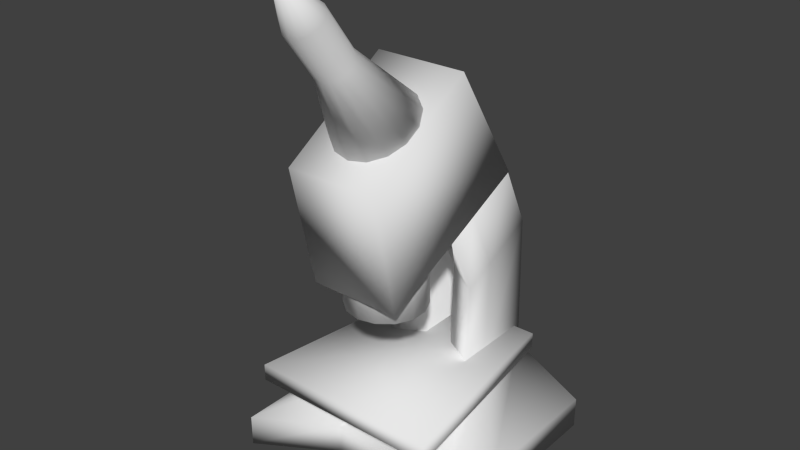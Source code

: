 # Source: LaborMachine2.blend  (saved by Blender 2.62.0; exported with 4.5.12 LTS)
import bpy
from mathutils import Matrix  # noqa: F401  (used for matrix-valued properties, if any)

bpy.ops.wm.read_factory_settings(use_empty=True)
scene = bpy.context.scene
scene.name = 'Scene'

# ---- collections
col_collection_1 = bpy.data.collections.new('Collection 1'); scene.collection.children.link(col_collection_1)

# ---- materials (node trees are filled in below, after node groups)
mat_labormachine2 = bpy.data.materials.new('LaborMachine2')
mat_labormachine2.alpha_threshold = 0.0
mat_labormachine2.use_transparent_shadow = False
mat_labormachine2.roughness = 0.5
mat_labormachine2.line_color = (0.0, 0.0, 0.0, 1.0)

# ---- material node trees

# ---- world
world_world = bpy.data.worlds.new('World'); scene.world = world_world
world_world.color = (0.05088, 0.05088, 0.05088)
world_world.use_sun_shadow = False
world_world.sun_shadow_jitter_overblur = 0.0
world_world.cycles.sampling_method = 'MANUAL'
world_world.cycles.sample_map_resolution = 256

# ---- meshes
me_cube = bpy.data.meshes.new('Cube')
me_cube.from_pydata([(1.675, 0.7969, -0.09307), (1.675, -2.553, -0.09307), (-1.675, -2.553, -0.09307), (-1.675, 0.7969, -0.09307), (1.675, 0.7969, 0.3689), (1.675, -2.553, 0.3689), (-1.675, -2.553, 0.3689), (-1.675, 0.7969, 0.3689), (1.675, -1.29, -0.09307), (-1.675, -1.29, -0.09307), (1.675, -1.29, 0.3689), (-1.675, -1.29, 0.3689), (0.5583, -1.883, -0.09307), (-0.5583, -1.883, -0.09307), (0.5583, 0.7969, -0.09307), (-0.5583, 0.7969, -0.09307), (0.5583, -1.883, 0.3689), (-0.5583, -1.883, 0.3689), (0.5583, 0.7969, 0.3689), (-0.5583, 0.7969, 0.3689), (-0.3333, -0.2458, 0.0), (0.3333, -0.2458, 0.0), (-0.3333, 0.3468, 0.2758), (0.3333, 0.3468, 0.2758), (0.2243, 0.2607, 0.9981), (0.2243, -0.3763, 0.9981), (-0.2243, -0.3763, 0.9981), (-0.2243, 0.2607, 0.9981), (-0.673, 0.7003, 0.9981), (-0.2243, 0.7003, 0.9981), (0.2243, 0.7003, 0.9981), (0.673, 0.7003, 0.9981), (-0.673, -0.6456, 0.9981), (0.673, -0.6456, 0.9981), (-0.673, -0.1381, 0.9981), (0.673, -0.1381, 0.9981), (1.0, 0.5722, 1.099), (1.41, -2.471, 1.099), (-1.41, -2.471, 1.099), (-1.0, 0.5723, 1.099), (1.0, 0.5722, 1.348), (1.41, -2.471, 1.348), (-1.41, -2.471, 1.348), (-1.0, 0.5722, 1.348), (0.673, 0.6402, 3.052), (0.673, -0.1165, 2.691), (0.673, -0.5747, 2.473), (-0.673, -0.1165, 2.691), (-0.673, -0.5747, 2.473), (-0.673, 0.6402, 3.052), (0.2243, -0.3315, 2.589), (-0.2243, -0.3315, 2.589), (0.2243, 0.6402, 3.052), (-0.2243, 0.6402, 3.052), (-0.2243, 0.2434, 2.863), (0.2243, 0.2434, 2.863), (3.791e-09, -0.937, 2.468), (0.2499, -0.994, 2.468), (0.4504, -1.154, 2.468), (0.5616, -1.385, 2.468), (0.5616, -1.641, 2.468), (0.4504, -1.872, 2.468), (0.2499, -2.032, 2.468), (9.077e-08, -2.089, 2.468), (-0.2499, -2.032, 2.468), (-0.4504, -1.872, 2.468), (-0.5616, -1.641, 2.468), (-0.5616, -1.385, 2.468), (-0.4504, -1.154, 2.468), (-0.2499, -0.994, 2.468), (3.792e-07, -0.937, 3.62), (0.2499, -0.994, 3.62), (0.4504, -1.154, 3.62), (0.5616, -1.385, 3.62), (0.5616, -1.641, 3.62), (0.4504, -1.872, 3.62), (0.2499, -2.032, 3.62), (-1.109e-06, -2.089, 3.62), (-0.2499, -2.032, 3.62), (-0.4504, -1.872, 3.62), (-0.5616, -1.641, 3.62), (-0.5616, -1.385, 3.62), (-0.4504, -1.154, 3.62), (-0.2499, -0.994, 3.62), (3.791e-09, -1.513, 2.468), (3.791e-09, -1.513, 3.62), (0.02308, -1.668, 4.994), (-0.1007, -2.217, 6.166), (-0.1999, -2.28, 6.119), (-0.255, -2.372, 6.05), (-0.255, -2.474, 5.975), (-0.1999, -2.566, 5.907), (-0.1007, -2.629, 5.86), (0.02308, -2.652, 5.843), (0.1468, -2.629, 5.86), (0.2461, -2.566, 5.907), (0.3011, -2.474, 5.975), (0.3011, -2.372, 6.05), (0.2461, -2.28, 6.119), (0.1468, -2.217, 6.166), (0.02308, -2.194, 6.183), (-0.2519, -1.209, 5.335), (-0.4724, -1.35, 5.23), (-0.5948, -1.555, 5.078), (-0.5948, -1.781, 4.91), (-0.4724, -1.985, 4.759), (-0.2519, -2.126, 4.654), (0.02308, -2.177, 4.617), (0.2981, -2.126, 4.654), (0.5186, -1.985, 4.759), (0.641, -1.781, 4.91), (0.641, -1.555, 5.078), (0.5186, -1.35, 5.23), (0.2981, -1.209, 5.335), (0.02308, -1.159, 5.372), (0.2243, -0.7561, 3.479), (0.2243, -0.1812, 3.754), (-0.2243, -0.7561, 3.479), (-0.2243, -0.1812, 3.754), (-0.673, 0.2156, 3.943), (-0.2243, 0.2156, 3.943), (0.2243, 0.2156, 3.943), (0.673, 0.2156, 3.943), (-0.673, -0.9993, 3.364), (0.673, -0.9993, 3.364), (-0.673, -0.5412, 3.582), (0.673, -0.5412, 3.582), (0.6767, 0.2297, 3.947), (0.6767, -2.141, 2.793), (-0.6767, -2.141, 2.793), (-0.6767, 0.2297, 3.947), (0.6767, -0.8414, 5.636), (0.6767, -2.53, 4.565), (-0.6767, -2.53, 4.565), (-0.6767, -0.8414, 5.636), (0.1468, -2.671, 6.778), (0.02308, -2.648, 6.795), (0.2461, -2.735, 6.731), (0.3011, -2.826, 6.663), (0.3011, -2.928, 6.588), (0.2461, -3.02, 6.519), (0.1468, -3.084, 6.472), (0.02308, -3.106, 6.455), (-0.1007, -3.084, 6.472), (-0.1999, -3.02, 6.519), (-0.255, -2.928, 6.588), (-0.255, -2.826, 6.663), (-0.1999, -2.735, 6.731), (-0.1007, -2.671, 6.778), (-0.02394, -3.083, 7.078), (0.0264, -3.074, 7.085), (-0.06431, -3.109, 7.059), (-0.08671, -3.147, 7.032), (-0.08671, -3.188, 7.001), (-0.06431, -3.225, 6.973), (-0.02394, -3.251, 6.954), (0.0264, -3.26, 6.947), (0.07674, -3.251, 6.954), (0.1171, -3.225, 6.973), (0.1395, -3.188, 7.001), (0.1395, -3.147, 7.032), (0.1171, -3.109, 7.059), (0.07674, -3.083, 7.078), (0.0264, -3.167, 7.016)], [], [(8, 0, 4, 10), (10, 5, 1, 8), (6, 11, 9, 2), (11, 7, 3, 9), (5, 16, 12, 1), (16, 17, 13, 12), (17, 6, 2, 13), (0, 14, 18, 4), (14, 15, 19, 18), (15, 3, 7, 19), (14, 0, 8, 21), (21, 20, 15, 14), (20, 9, 3, 15), (1, 12, 21, 8), (12, 13, 20, 21), (13, 2, 9, 20), (17, 16, 23, 22), (23, 16, 25, 24), (17, 22, 27, 26), (22, 23, 24, 27), (19, 7, 28, 29), (18, 19, 29, 30), (4, 18, 30, 31), (6, 17, 26, 32), (16, 5, 33, 25), (7, 11, 34, 28), (11, 6, 32, 34), (5, 10, 35, 33), (10, 4, 31, 35), (38, 39, 36, 37), (40, 43, 42, 41), (36, 40, 41, 37), (37, 41, 42, 38), (38, 42, 43, 39), (39, 43, 40, 36), (35, 31, 44, 45), (33, 35, 45, 46), (34, 32, 48, 47), (28, 34, 47, 49), (25, 33, 46, 50), (32, 26, 51, 48), (31, 30, 52, 44), (30, 29, 53, 52), (29, 28, 49, 53), (27, 24, 55, 54), (26, 27, 54, 51), (24, 25, 50, 55), (84, 56, 57), (85, 71, 70), (84, 57, 58), (85, 72, 71), (84, 58, 59), (85, 73, 72), (84, 59, 60), (85, 74, 73), (84, 60, 61), (85, 75, 74), (84, 61, 62), (85, 76, 75), (84, 62, 63), (85, 77, 76), (84, 63, 64), (85, 78, 77), (84, 64, 65), (85, 79, 78), (84, 65, 66), (85, 80, 79), (84, 66, 67), (85, 81, 80), (84, 67, 68), (85, 82, 81), (84, 68, 69), (85, 83, 82), (84, 69, 56), (85, 70, 83), (56, 70, 71, 57), (57, 71, 72, 58), (58, 72, 73, 59), (59, 73, 74, 60), (60, 74, 75, 61), (61, 75, 76, 62), (62, 76, 77, 63), (63, 77, 78, 64), (64, 78, 79, 65), (65, 79, 80, 66), (66, 80, 81, 67), (67, 81, 82, 68), (68, 82, 83, 69), (69, 83, 70, 56), (101, 87, 100, 114), (102, 88, 87, 101), (103, 89, 88, 102), (104, 90, 89, 103), (105, 91, 90, 104), (106, 92, 91, 105), (107, 93, 92, 106), (108, 94, 93, 107), (109, 95, 94, 108), (110, 96, 95, 109), (111, 97, 96, 110), (112, 98, 97, 111), (113, 99, 98, 112), (114, 100, 99, 113), (86, 101, 114), (86, 102, 101), (86, 103, 102), (86, 104, 103), (86, 105, 104), (86, 106, 105), (86, 107, 106), (86, 108, 107), (86, 109, 108), (86, 110, 109), (86, 111, 110), (86, 112, 111), (86, 113, 112), (86, 114, 113), (55, 50, 115, 116), (51, 54, 118, 117), (54, 55, 116, 118), (53, 49, 119, 120), (52, 53, 120, 121), (44, 52, 121, 122), (48, 51, 117, 123), (50, 46, 124, 115), (49, 47, 125, 119), (47, 48, 123, 125), (46, 45, 126, 124), (45, 44, 122, 126), (115, 124, 126, 116), (123, 117, 118, 125), (116, 126, 122, 121), (118, 116, 121, 120), (125, 118, 120, 119), (129, 130, 127, 128), (131, 134, 133, 132), (127, 131, 132, 128), (128, 132, 133, 129), (129, 133, 134, 130), (130, 134, 131, 127), (99, 100, 136, 135), (98, 99, 135, 137), (97, 98, 137, 138), (96, 97, 138, 139), (95, 96, 139, 140), (94, 95, 140, 141), (93, 94, 141, 142), (92, 93, 142, 143), (91, 92, 143, 144), (90, 91, 144, 145), (89, 90, 145, 146), (88, 89, 146, 147), (87, 88, 147, 148), (100, 87, 148, 136), (136, 148, 149, 150), (148, 147, 151, 149), (147, 146, 152, 151), (146, 145, 153, 152), (145, 144, 154, 153), (144, 143, 155, 154), (143, 142, 156, 155), (142, 141, 157, 156), (141, 140, 158, 157), (140, 139, 159, 158), (139, 138, 160, 159), (138, 137, 161, 160), (137, 135, 162, 161), (135, 136, 150, 162), (163, 150, 149), (163, 149, 151), (163, 151, 152), (163, 152, 153), (163, 153, 154), (163, 154, 155), (163, 155, 156), (163, 156, 157), (163, 157, 158), (163, 158, 159), (163, 159, 160), (163, 160, 161), (163, 161, 162), (163, 162, 150)])
me_cube.polygons.foreach_set('use_smooth', [True] * 182)
_uv = me_cube.uv_layers.new(name='UVMap')
_uv.uv.foreach_set('vector', [0.9041, 0.6061, 0.9043, 0.7483, 0.8728, 0.7484, 0.8727, 0.6062, 0.8727, 0.6062, 0.8726, 0.5201, 0.9041, 0.52, 0.9041, 0.6061, 0.9042, 0.2692, 0.9042, 0.3553, 0.8727, 0.3553, 0.8728, 0.2692, 0.9042, 0.3553, 0.9041, 0.4976, 0.8726, 0.4975, 0.8727, 0.3553, 0.01189, 0.7697, 0.02024, 0.6935, 0.0512, 0.6934, 0.04285, 0.7696, 0.02024, 0.6935, 0.02001, 0.6173, 0.05097, 0.6172, 0.0512, 0.6934, 0.02001, 0.6173, 0.01119, 0.5411, 0.04215, 0.541, 0.05097, 0.6172, 0.2399, 0.2892, 0.1637, 0.2894, 0.1636, 0.2583, 0.2398, 0.258, 0.1637, 0.2894, 0.08747, 0.2896, 0.08738, 0.2585, 0.1636, 0.2583, 0.08747, 0.2896, 0.01129, 0.2899, 0.01119, 0.2587, 0.08738, 0.2585, 0.2625, 0.08808, 0.2622, 0.01189, 0.4046, 0.01145, 0.3335, 0.1032, 0.3335, 0.1032, 0.3337, 0.1487, 0.2627, 0.1643, 0.2625, 0.08808, 0.3337, 0.1487, 0.4053, 0.24, 0.2629, 0.2405, 0.2627, 0.1643, 0.4908, 0.01119, 0.4453, 0.08752, 0.3335, 0.1032, 0.4046, 0.01145, 0.4453, 0.08752, 0.4455, 0.1637, 0.3337, 0.1487, 0.3335, 0.1032, 0.4455, 0.1637, 0.4915, 0.2398, 0.4053, 0.24, 0.3337, 0.1487, 0.6132, 0.8711, 0.537, 0.8713, 0.5519, 0.7213, 0.5974, 0.7211, 0.3019, 0.4933, 0.4547, 0.4936, 0.3529, 0.5399, 0.3095, 0.5418, 0.477, 0.2631, 0.6298, 0.2628, 0.6222, 0.3114, 0.5788, 0.3094, 0.2795, 0.7331, 0.234, 0.7333, 0.2413, 0.6837, 0.2719, 0.6836, 0.08738, 0.2585, 0.01119, 0.2587, 0.07942, 0.2151, 0.11, 0.215, 0.1636, 0.2583, 0.08738, 0.2585, 0.11, 0.215, 0.1406, 0.2149, 0.2398, 0.258, 0.1636, 0.2583, 0.1406, 0.2149, 0.1713, 0.2148, 0.7517, 0.4976, 0.6753, 0.4525, 0.6522, 0.345, 0.6829, 0.3632, 0.6587, 0.5651, 0.735, 0.52, 0.6662, 0.6544, 0.6356, 0.6725, 0.751, 0.271, 0.7514, 0.4121, 0.6828, 0.3288, 0.6826, 0.2721, 0.7514, 0.4121, 0.7517, 0.4976, 0.6829, 0.3632, 0.6828, 0.3288, 0.735, 0.52, 0.7347, 0.6054, 0.6661, 0.6887, 0.6662, 0.6544, 0.7347, 0.6054, 0.7343, 0.7466, 0.6659, 0.7454, 0.6661, 0.6887, 0.2622, 0.4709, 0.2896, 0.2633, 0.426, 0.2628, 0.4547, 0.4703, 0.175, 0.5186, 0.03854, 0.5182, 0.01119, 0.3123, 0.2036, 0.3129, 0.9696, 0.2559, 0.9527, 0.256, 0.9527, 0.04982, 0.9697, 0.04966, 0.9833, 0.7262, 0.9667, 0.7263, 0.9661, 0.5338, 0.9827, 0.5338, 0.9266, 0.52, 0.9436, 0.5201, 0.9437, 0.7263, 0.9267, 0.7261, 0.9888, 0.9072, 0.972, 0.9073, 0.9716, 0.7708, 0.9884, 0.7708, 0.1306, 0.5493, 0.1871, 0.541, 0.2036, 0.68, 0.149, 0.6632, 0.09635, 0.5543, 0.1306, 0.5493, 0.149, 0.6632, 0.1159, 0.653, 0.7454, 0.04548, 0.7796, 0.05047, 0.7601, 0.1492, 0.727, 0.1594, 0.6889, 0.03723, 0.7454, 0.04548, 0.727, 0.1594, 0.6724, 0.1763, 0.4776, 0.7211, 0.5082, 0.7247, 0.5079, 0.8226, 0.4772, 0.8272, 0.9303, 0.2173, 0.8997, 0.2208, 0.8994, 0.1148, 0.93, 0.1194, 0.1713, 0.2148, 0.1406, 0.2149, 0.1402, 0.07574, 0.1708, 0.07565, 0.1406, 0.2149, 0.11, 0.215, 0.1096, 0.07584, 0.1402, 0.07574, 0.11, 0.215, 0.07942, 0.2151, 0.079, 0.07593, 0.1096, 0.07584, 0.2719, 0.6836, 0.2413, 0.6837, 0.2409, 0.5585, 0.2715, 0.5584, 0.5788, 0.3094, 0.6222, 0.3114, 0.6156, 0.4383, 0.5772, 0.4178, 0.3095, 0.5418, 0.3529, 0.5399, 0.3545, 0.6483, 0.3161, 0.6687, 0.9109, 0.8101, 0.8726, 0.8014, 0.8802, 0.7856, 0.9106, 0.9111, 0.8802, 0.9355, 0.8726, 0.9197, 0.9109, 0.8101, 0.8802, 0.7856, 0.8939, 0.7747, 0.9106, 0.9111, 0.8938, 0.9464, 0.8802, 0.9355, 0.9109, 0.8101, 0.8939, 0.7747, 0.9109, 0.7708, 0.9106, 0.9111, 0.9107, 0.9503, 0.8938, 0.9464, 0.9109, 0.8101, 0.9109, 0.7708, 0.928, 0.7747, 0.9106, 0.9111, 0.9276, 0.9465, 0.9107, 0.9503, 0.9109, 0.8101, 0.928, 0.7747, 0.9416, 0.7856, 0.9106, 0.9111, 0.9411, 0.9356, 0.9276, 0.9465, 0.9109, 0.8101, 0.9416, 0.7856, 0.9492, 0.8013, 0.9106, 0.9111, 0.9486, 0.9199, 0.9411, 0.9356, 0.9109, 0.8101, 0.9492, 0.8013, 0.9492, 0.8188, 0.9106, 0.9111, 0.9486, 0.9024, 0.9486, 0.9199, 0.9109, 0.8101, 0.9492, 0.8188, 0.9417, 0.8346, 0.9106, 0.9111, 0.9411, 0.8866, 0.9486, 0.9024, 0.9109, 0.8101, 0.9417, 0.8346, 0.928, 0.8455, 0.9106, 0.9111, 0.9275, 0.8757, 0.9411, 0.8866, 0.9109, 0.8101, 0.928, 0.8455, 0.9109, 0.8494, 0.9106, 0.9111, 0.9106, 0.8718, 0.9275, 0.8757, 0.9109, 0.8101, 0.9109, 0.8494, 0.8939, 0.8455, 0.9106, 0.9111, 0.8937, 0.8756, 0.9106, 0.8718, 0.9109, 0.8101, 0.8939, 0.8455, 0.8802, 0.8346, 0.9106, 0.9111, 0.8801, 0.8865, 0.8937, 0.8756, 0.9109, 0.8101, 0.8802, 0.8346, 0.8726, 0.8188, 0.9106, 0.9111, 0.8726, 0.9022, 0.8801, 0.8865, 0.9109, 0.8101, 0.8726, 0.8188, 0.8726, 0.8014, 0.9106, 0.9111, 0.8726, 0.9197, 0.8726, 0.9022, 0.5825, 0.9737, 0.5822, 0.896, 0.5993, 0.8954, 0.5995, 0.9731, 0.5995, 0.9731, 0.5993, 0.8954, 0.6129, 0.8937, 0.6132, 0.9714, 0.4544, 0.8984, 0.4547, 0.9769, 0.4393, 0.9766, 0.439, 0.8981, 0.439, 0.8981, 0.4393, 0.9766, 0.4218, 0.9766, 0.4215, 0.8981, 0.4215, 0.8981, 0.4218, 0.9766, 0.4057, 0.977, 0.4055, 0.8985, 0.6617, 0.9635, 0.6615, 0.8863, 0.6752, 0.8842, 0.6754, 0.9614, 0.6754, 0.9614, 0.6752, 0.8842, 0.6922, 0.8834, 0.6924, 0.9606, 0.6924, 0.9606, 0.6922, 0.8834, 0.7093, 0.8841, 0.7095, 0.9613, 0.7095, 0.9613, 0.7093, 0.8841, 0.7229, 0.8861, 0.7232, 0.9633, 0.3267, 0.9025, 0.3265, 0.981, 0.3104, 0.9806, 0.3106, 0.9021, 0.3106, 0.9021, 0.3104, 0.9806, 0.2929, 0.9806, 0.2932, 0.9021, 0.2932, 0.9021, 0.2929, 0.9806, 0.2775, 0.981, 0.2778, 0.9025, 0.5517, 0.9716, 0.5515, 0.8939, 0.5652, 0.8955, 0.5654, 0.9732, 0.5654, 0.9732, 0.5652, 0.8955, 0.5822, 0.896, 0.5825, 0.9737, 0.9266, 0.4976, 0.9379, 0.4235, 0.9473, 0.4225, 0.9475, 0.4953, 0.7873, 0.2717, 0.804, 0.3692, 0.7981, 0.3697, 0.774, 0.2729, 0.8066, 0.271, 0.8127, 0.3689, 0.804, 0.3692, 0.7873, 0.2717, 0.828, 0.271, 0.8224, 0.3689, 0.8127, 0.3689, 0.8066, 0.271, 0.8474, 0.2716, 0.8311, 0.3692, 0.8224, 0.3689, 0.828, 0.271, 0.8196, 0.04966, 0.8176, 0.1474, 0.8098, 0.149, 0.8022, 0.0531, 0.8406, 0.05049, 0.8271, 0.1478, 0.8176, 0.1474, 0.8196, 0.04966, 0.861, 0.05541, 0.8363, 0.15, 0.8271, 0.1478, 0.8406, 0.05049, 0.8768, 0.06347, 0.8434, 0.1537, 0.8363, 0.15, 0.861, 0.05541, 0.7767, 0.7058, 0.7824, 0.8037, 0.7737, 0.804, 0.7574, 0.7065, 0.7982, 0.7059, 0.7921, 0.8037, 0.7824, 0.8037, 0.7767, 0.7058, 0.8174, 0.7065, 0.8007, 0.804, 0.7921, 0.8037, 0.7982, 0.7059, 0.8307, 0.7077, 0.8067, 0.8046, 0.8007, 0.804, 0.8174, 0.7065, 0.9475, 0.4953, 0.9473, 0.4225, 0.9567, 0.4235, 0.9684, 0.4975, 0.04975, 0.8398, 0.01884, 0.8668, 0.0112, 0.847, 0.04975, 0.8398, 0.03261, 0.8813, 0.01884, 0.8668, 0.04975, 0.8398, 0.04977, 0.8876, 0.03261, 0.8813, 0.04975, 0.8398, 0.06693, 0.8844, 0.04977, 0.8876, 0.04975, 0.8398, 0.08068, 0.8723, 0.06693, 0.8844, 0.04975, 0.8398, 0.08832, 0.8539, 0.08068, 0.8723, 0.04975, 0.8398, 0.08831, 0.8326, 0.08832, 0.8539, 0.04975, 0.8398, 0.08067, 0.8128, 0.08831, 0.8326, 0.04975, 0.8398, 0.0669, 0.7983, 0.08067, 0.8128, 0.04975, 0.8398, 0.04974, 0.792, 0.0669, 0.7983, 0.04975, 0.8398, 0.03258, 0.7952, 0.04974, 0.792, 0.04975, 0.8398, 0.01882, 0.8073, 0.03258, 0.7952, 0.04975, 0.8398, 0.01119, 0.8257, 0.01882, 0.8073, 0.04975, 0.8398, 0.0112, 0.847, 0.01119, 0.8257, 0.3161, 0.6687, 0.3545, 0.6483, 0.386, 0.7076, 0.3476, 0.728, 0.5772, 0.4178, 0.6156, 0.4383, 0.5841, 0.4976, 0.5457, 0.4771, 0.2715, 0.5584, 0.2409, 0.5585, 0.2407, 0.4934, 0.2713, 0.4933, 0.1096, 0.07584, 0.079, 0.07593, 0.0788, 0.01147, 0.1094, 0.01138, 0.1402, 0.07574, 0.1096, 0.07584, 0.1094, 0.01138, 0.14, 0.01128, 0.1708, 0.07565, 0.1402, 0.07574, 0.14, 0.01128, 0.1706, 0.01119, 0.93, 0.1194, 0.8994, 0.1148, 0.8992, 0.04966, 0.9298, 0.05422, 0.4772, 0.8272, 0.5079, 0.8226, 0.5077, 0.8878, 0.477, 0.8923, 0.6724, 0.1763, 0.727, 0.1594, 0.7468, 0.2236, 0.6921, 0.2405, 0.727, 0.1594, 0.7601, 0.1492, 0.7798, 0.2134, 0.7468, 0.2236, 0.1159, 0.653, 0.149, 0.6632, 0.1292, 0.7274, 0.09615, 0.7172, 0.149, 0.6632, 0.2036, 0.68, 0.1839, 0.7442, 0.1292, 0.7274, 0.7055, 0.8304, 0.7229, 0.8611, 0.69, 0.861, 0.6642, 0.8303, 0.7232, 0.7692, 0.7056, 0.7998, 0.6643, 0.7997, 0.6902, 0.7691, 0.6642, 0.8303, 0.69, 0.861, 0.6356, 0.8608, 0.6356, 0.8302, 0.6643, 0.7997, 0.6642, 0.8303, 0.6356, 0.8302, 0.6357, 0.7996, 0.6902, 0.7691, 0.6643, 0.7997, 0.6357, 0.7996, 0.6358, 0.769, 0.7579, 0.6835, 0.7574, 0.5202, 0.8497, 0.52, 0.8502, 0.6832, 0.3263, 0.8797, 0.234, 0.8794, 0.2344, 0.7557, 0.3267, 0.7559, 0.65, 0.2405, 0.5138, 0.2403, 0.5141, 0.1038, 0.6303, 0.06165, 0.1113, 0.8907, 0.1109, 0.7669, 0.2032, 0.7666, 0.2036, 0.8904, 0.4967, 0.52, 0.6129, 0.5621, 0.6132, 0.6986, 0.477, 0.6988, 0.3623, 0.8757, 0.3619, 0.7507, 0.4543, 0.7504, 0.4547, 0.8754, 0.9567, 0.4235, 0.9473, 0.4225, 0.9471, 0.3713, 0.9565, 0.3722, 0.9642, 0.4263, 0.9567, 0.4235, 0.9565, 0.3722, 0.9641, 0.375, 0.7921, 0.8037, 0.8007, 0.804, 0.8007, 0.8619, 0.792, 0.8616, 0.7824, 0.8037, 0.7921, 0.8037, 0.792, 0.8616, 0.7824, 0.8615, 0.7737, 0.804, 0.7824, 0.8037, 0.7824, 0.8615, 0.7736, 0.8618, 0.8363, 0.15, 0.8434, 0.1537, 0.8362, 0.2054, 0.8291, 0.2017, 0.8271, 0.1478, 0.8363, 0.15, 0.8291, 0.2017, 0.8199, 0.1995, 0.8176, 0.1474, 0.8271, 0.1478, 0.8199, 0.1995, 0.8104, 0.1992, 0.8098, 0.149, 0.8176, 0.1474, 0.8104, 0.1992, 0.8026, 0.2007, 0.8224, 0.3689, 0.8311, 0.3692, 0.8311, 0.427, 0.8224, 0.4267, 0.8127, 0.3689, 0.8224, 0.3689, 0.8224, 0.4267, 0.8128, 0.4267, 0.804, 0.3692, 0.8127, 0.3689, 0.8128, 0.4267, 0.8041, 0.427, 0.9379, 0.4235, 0.9303, 0.4264, 0.9302, 0.3751, 0.9377, 0.3723, 0.9473, 0.4225, 0.9379, 0.4235, 0.9377, 0.3723, 0.9471, 0.3713, 0.3648, 0.8987, 0.3744, 0.8981, 0.3762, 0.9267, 0.3723, 0.927, 0.3744, 0.8981, 0.3831, 0.9011, 0.3797, 0.9279, 0.3762, 0.9267, 0.8041, 0.427, 0.8128, 0.4267, 0.8157, 0.4645, 0.8122, 0.4646, 0.8128, 0.4267, 0.8224, 0.4267, 0.8197, 0.4645, 0.8157, 0.4645, 0.8224, 0.4267, 0.8311, 0.427, 0.8232, 0.4646, 0.8197, 0.4645, 0.8026, 0.2007, 0.8104, 0.1992, 0.8109, 0.2379, 0.8078, 0.2386, 0.8104, 0.1992, 0.8199, 0.1995, 0.8148, 0.2381, 0.8109, 0.2379, 0.8199, 0.1995, 0.8291, 0.2017, 0.8185, 0.239, 0.8148, 0.2381, 0.8291, 0.2017, 0.8362, 0.2054, 0.8214, 0.2405, 0.8185, 0.239, 0.7736, 0.8618, 0.7824, 0.8615, 0.7851, 0.8993, 0.7816, 0.8994, 0.7824, 0.8615, 0.792, 0.8616, 0.789, 0.8993, 0.7851, 0.8993, 0.792, 0.8616, 0.8007, 0.8619, 0.7926, 0.8994, 0.789, 0.8993, 0.3504, 0.9101, 0.3563, 0.903, 0.3688, 0.9287, 0.3664, 0.9316, 0.3563, 0.903, 0.3648, 0.8987, 0.3723, 0.927, 0.3688, 0.9287, 0.3743, 0.9344, 0.3723, 0.927, 0.3762, 0.9267, 0.3743, 0.9344, 0.3762, 0.9267, 0.3797, 0.9279, 0.3743, 0.9344, 0.3797, 0.9279, 0.3822, 0.9305, 0.3743, 0.9344, 0.3822, 0.9305, 0.3831, 0.9338, 0.3743, 0.9344, 0.3831, 0.9338, 0.3823, 0.9372, 0.3743, 0.9344, 0.3823, 0.9372, 0.3799, 0.9401, 0.3743, 0.9344, 0.3799, 0.9401, 0.3764, 0.9418, 0.3743, 0.9344, 0.3764, 0.9418, 0.3725, 0.9421, 0.3743, 0.9344, 0.3725, 0.9421, 0.369, 0.9408, 0.3743, 0.9344, 0.369, 0.9408, 0.3665, 0.9383, 0.3743, 0.9344, 0.3665, 0.9383, 0.3656, 0.935, 0.3743, 0.9344, 0.3656, 0.935, 0.3664, 0.9316, 0.3743, 0.9344, 0.3664, 0.9316, 0.3688, 0.9287, 0.3743, 0.9344, 0.3688, 0.9287, 0.3723, 0.927])
me_cube.materials.append(mat_labormachine2)
me_cube.use_remesh_preserve_volume = False
me_cube.use_remesh_preserve_attributes = False
me_cube.use_mirror_vertex_groups = False
me_cube.use_paint_bone_selection = False
me_cube.use_paint_mask = True
me_cube.update()

# ---- objects
ob_cube = bpy.data.objects.new('Cube', me_cube)

# ---- transforms, parenting, visibility, modifiers, constraints
ob_cube.location = (0.0, 0.0, 0.0)
ob_cube.lineart.crease_threshold = 0.0

# ---- collection membership
col_collection_1.objects.link(ob_cube)

# ---- scene / render settings (as saved in the file)
scene.frame_start = 0; scene.frame_end = 100; scene.frame_set(124)
scene.render.engine = 'BLENDER_EEVEE_NEXT'
scene.render.image_settings.color_mode = 'RGB'
scene.render.image_settings.compression = 90
scene.render.resolution_percentage = 50
scene.render.dither_intensity = 0.0
scene.render.use_bake_selected_to_active = True
scene.render.bake_margin = 2
scene.render.bake_bias = 0.0
scene.cycles.use_denoising = False
scene.cycles.samples = 10
scene.cycles.sampling_pattern = 'TABULATED_SOBOL'
scene.cycles.light_sampling_threshold = 0.0
scene.cycles.use_adaptive_sampling = False
scene.cycles.use_light_tree = False
scene.cycles.blur_glossy = 0.0
scene.cycles.volume_bounces = 1
scene.cycles.pixel_filter_type = 'GAUSSIAN'
scene.cycles.sample_clamp_indirect = 0.0
scene.view_settings.view_transform = 'Standard'
bpy.context.view_layer.update()

# ---- added for rendering (the .blend has no active camera and no usable light): camera, sun
cam_auto = bpy.data.cameras.new('AutoCamera')
cam_auto.lens = 50.0
cam_auto.sensor_width = 36.0
cam_auto.clip_end = 1000.0
ob_auto_camera = bpy.data.objects.new('AutoCamera', cam_auto)
scene.collection.objects.link(ob_auto_camera)
ob_auto_camera.location = (8.23465, -11.1133, 10.0838)
ob_auto_camera.rotation_euler = (1.09748, -7.21219e-08, 0.694738)
scene.camera = ob_auto_camera
light_auto_sun = bpy.data.lights.new('AutoSun', 'SUN')
light_auto_sun.energy = 3.0
light_auto_sun.angle = 0.0523599
ob_auto_sun = bpy.data.objects.new('AutoSun', light_auto_sun)
scene.collection.objects.link(ob_auto_sun)
ob_auto_sun.rotation_euler = (0.872665, 0.174533, 0.523599)
bpy.context.view_layer.update()
